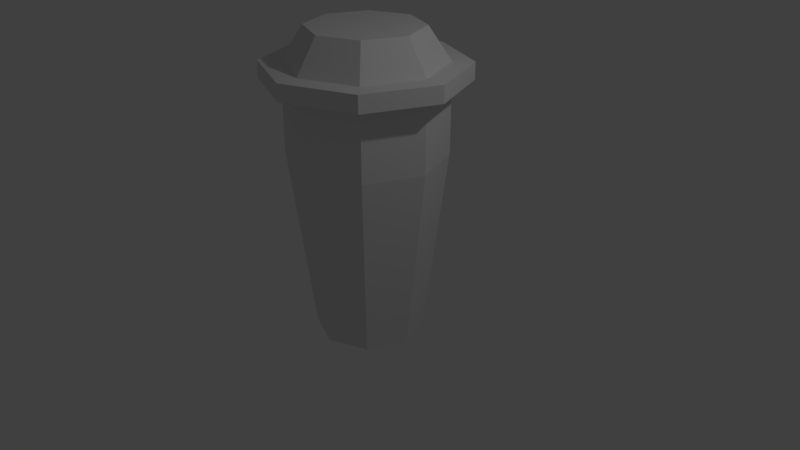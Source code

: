 # Source: Manager.blend  (saved by Blender 2.79.0; exported with 4.5.12 LTS)
import bpy
from mathutils import Matrix  # noqa: F401  (used for matrix-valued properties, if any)

bpy.ops.wm.read_factory_settings(use_empty=True)
scene = bpy.context.scene
scene.name = 'Scene'

# ---- collections
col_collection_1 = bpy.data.collections.new('Collection 1'); scene.collection.children.link(col_collection_1)

# ---- world
world_world = bpy.data.worlds.new('World'); scene.world = world_world
world_world.color = (0.05088, 0.05088, 0.05088)
world_world.use_sun_shadow = False
world_world.sun_shadow_jitter_overblur = 0.0
world_world.cycles.sampling_method = 'MANUAL'

# ---- cameras
cam_camera = bpy.data.cameras.new('Camera')
cam_camera.clip_end = 100.0
cam_camera.lens = 35.0
cam_camera.sensor_width = 32.0
cam_camera.sensor_height = 18.0
cam_camera.ortho_scale = 7.314
cam_camera.dof.focus_distance = 0.0
cam_camera.dof.aperture_fstop = 128.0

# ---- lights
light_lamp = bpy.data.lights.new('Lamp', 'POINT')
light_lamp.transmission_factor = 0.0
light_lamp.cutoff_distance = 30.0
light_lamp.energy = 100.0
light_lamp.shadow_buffer_clip_start = 1.001
light_lamp.shadow_soft_size = 0.1
light_lamp.shadow_maximum_resolution = 0.006
light_lamp.use_absolute_resolution = True

# ---- meshes
me_cylinder = bpy.data.meshes.new('Cylinder')
me_cylinder.from_pydata([(-2.236e-09, 0.6998, -1.0), (0.0, 1.0, 1.402), (0.4949, 0.4949, -1.0), (0.7071, 0.7071, 1.402), (0.6998, -2.835e-08, -1.0), (1.0, -4.371e-08, 1.402), (0.4949, -0.4949, -1.0), (0.7071, -0.7071, 1.402), (-6.342e-08, -0.6998, -1.0), (-8.742e-08, -1.0, 1.402), (-0.4949, -0.4949, -1.0), (-0.7071, -0.7071, 1.402), (-0.6998, 1.058e-08, -1.0), (-1.0, 1.192e-08, 1.402), (-0.4949, 0.4949, -1.0), (-0.7071, 0.7071, 1.402), (0.7071, 0.7071, 2.321), (0.0, 1.0, 2.321), (1.0, -4.371e-08, 2.321), (0.7071, -0.7071, 2.321), (-8.742e-08, -1.0, 2.321), (-0.7071, -0.7071, 2.321), (-1.0, 1.192e-08, 2.321), (-0.7071, 0.7071, 2.321), (0.7071, 0.7071, 2.536), (-9.042e-09, 1.0, 2.536), (1.0, -4.371e-08, 2.536), (0.7071, -0.7071, 2.536), (-9.646e-08, -1.0, 2.536), (-0.7071, -0.7071, 2.536), (-1.0, 1.192e-08, 2.536), (-0.7071, 0.7071, 2.536), (0.8969, 0.8969, 2.321), (0.0, 1.268, 2.321), (1.268, -4.922e-08, 2.321), (0.8969, -0.8969, 2.321), (-1.15e-07, -1.268, 2.321), (-0.8969, -0.8969, 2.321), (-1.268, 6.413e-09, 2.321), (-0.8969, 0.8969, 2.321), (0.8969, 0.8969, 2.536), (-2.007e-08, 1.268, 2.536), (1.268, -4.922e-08, 2.536), (0.8969, -0.8969, 2.536), (-1.295e-07, -1.268, 2.536), (-0.8969, -0.8969, 2.536), (-1.268, 6.413e-09, 2.536), (-0.8969, 0.8969, 2.536), (0.5086, 0.5086, 2.958), (-2.139e-08, 0.7192, 2.958), (0.7192, -2.935e-08, 2.958), (0.5086, -0.5086, 2.958), (-8.426e-08, -0.7192, 2.958), (-0.5086, -0.5086, 2.958), (-0.7192, 1.067e-08, 2.958), (-0.5086, 0.5086, 2.958)], [], [(0, 1, 3, 2), (2, 3, 5, 4), (4, 5, 7, 6), (6, 7, 9, 8), (8, 9, 11, 10), (10, 11, 13, 12), (11, 9, 20, 21), (12, 13, 15, 14), (14, 15, 1, 0), (0, 2, 4, 6, 8, 10, 12, 14), (18, 16, 32, 34), (1, 15, 23, 17), (3, 1, 17, 16), (7, 5, 18, 19), (13, 11, 21, 22), (9, 7, 19, 20), (15, 13, 22, 23), (5, 3, 16, 18), (25, 31, 55, 49), (31, 25, 41, 47), (16, 17, 33, 32), (30, 31, 47, 46), (17, 23, 39, 33), (29, 30, 46, 45), (23, 22, 38, 39), (28, 29, 45, 44), (34, 32, 40, 42), (39, 38, 46, 47), (37, 36, 44, 45), (35, 34, 42, 43), (32, 33, 41, 40), (33, 39, 47, 41), (38, 37, 45, 46), (36, 35, 43, 44), (25, 24, 40, 41), (19, 18, 34, 35), (24, 26, 42, 40), (20, 19, 35, 36), (26, 27, 43, 42), (21, 20, 36, 37), (27, 28, 44, 43), (22, 21, 37, 38), (48, 49, 55, 54, 53, 52, 51, 50), (30, 29, 53, 54), (28, 27, 51, 52), (26, 24, 48, 50), (31, 30, 54, 55), (29, 28, 52, 53), (27, 26, 50, 51), (24, 25, 49, 48)])
_uv = me_cylinder.uv_layers.new(name='UVMap')
_uv.uv.foreach_set('vector', [0.2639, 0.3998, 0.2741, 0.4816, 0.2543, 0.4796, 0.2501, 0.3984, 0.2501, 0.3984, 0.2543, 0.4796, 0.2263, 0.4796, 0.2305, 0.3984, 0.08306, 0.5135, 0.07291, 0.4307, 0.09271, 0.43, 0.09691, 0.513, 0.09691, 0.513, 0.09271, 0.43, 0.1207, 0.43, 0.1165, 0.513, 0.1165, 0.513, 0.1207, 0.43, 0.1405, 0.4307, 0.1304, 0.5135, 0.2305, 0.6276, 0.2263, 0.5464, 0.2543, 0.5464, 0.2501, 0.6276, 0.1405, 0.4307, 0.1207, 0.43, 0.1207, 0.3984, 0.1405, 0.3991, 0.2501, 0.6276, 0.2543, 0.5464, 0.2741, 0.5445, 0.2639, 0.6262, 0.2979, 0.3984, 0.3021, 0.4796, 0.2741, 0.4796, 0.2783, 0.3984, 0.08677, 0.6037, 0.07291, 0.5907, 0.07291, 0.5722, 0.08677, 0.5592, 0.1064, 0.5592, 0.1202, 0.5722, 0.1202, 0.5907, 0.1064, 0.6037, 0.1496, 0.5062, 0.1496, 0.5325, 0.1405, 0.5361, 0.1405, 0.5027, 0.2741, 0.4796, 0.3021, 0.4796, 0.3021, 0.5111, 0.2741, 0.5111, 0.2543, 0.4796, 0.2741, 0.4816, 0.2741, 0.513, 0.2543, 0.5111, 0.09271, 0.43, 0.07291, 0.4307, 0.07291, 0.3991, 0.09271, 0.3984, 0.2543, 0.5464, 0.2263, 0.5464, 0.2263, 0.515, 0.2543, 0.515, 0.1207, 0.43, 0.09271, 0.43, 0.09271, 0.3984, 0.1207, 0.3984, 0.2741, 0.5445, 0.2543, 0.5464, 0.2543, 0.515, 0.2741, 0.513, 0.2263, 0.4796, 0.2543, 0.4796, 0.2543, 0.5111, 0.2263, 0.5111, 0.1756, 0.5597, 0.1756, 0.586, 0.1592, 0.5823, 0.1592, 0.5634, 0.1496, 0.4519, 0.1694, 0.4705, 0.1656, 0.4791, 0.1405, 0.4554, 0.1496, 0.5325, 0.1694, 0.5512, 0.1656, 0.5597, 0.1405, 0.5361, 0.1496, 0.4256, 0.1496, 0.4519, 0.1405, 0.4554, 0.1405, 0.422, 0.1694, 0.5512, 0.1974, 0.5512, 0.2012, 0.5597, 0.1656, 0.5597, 0.1694, 0.407, 0.1496, 0.4256, 0.1405, 0.422, 0.1656, 0.3984, 0.1974, 0.5512, 0.2172, 0.5325, 0.2263, 0.5361, 0.2012, 0.5597, 0.1974, 0.407, 0.1694, 0.407, 0.1656, 0.3984, 0.2012, 0.3984, 0.1907, 0.5931, 0.1907, 0.5597, 0.1985, 0.5597, 0.1985, 0.5931, 0.1514, 0.6168, 0.1499, 0.5931, 0.1577, 0.5934, 0.1592, 0.6171, 0.292, 0.5937, 0.2929, 0.57, 0.3008, 0.57, 0.2998, 0.5937, 0.2929, 0.5366, 0.292, 0.513, 0.2998, 0.513, 0.3008, 0.5366, 0.1421, 0.6168, 0.1405, 0.5931, 0.1483, 0.5934, 0.1499, 0.6171, 0.1405, 0.5931, 0.1421, 0.5597, 0.1499, 0.56, 0.1483, 0.5934, 0.1499, 0.5931, 0.1514, 0.5597, 0.1592, 0.56, 0.1577, 0.5934, 0.2929, 0.57, 0.2929, 0.5366, 0.3008, 0.5366, 0.3008, 0.57, 0.1694, 0.4705, 0.1974, 0.4705, 0.2012, 0.4791, 0.1656, 0.4791, 0.1694, 0.4876, 0.1496, 0.5062, 0.1405, 0.5027, 0.1656, 0.4791, 0.1974, 0.4705, 0.2172, 0.4519, 0.2263, 0.4554, 0.2012, 0.4791, 0.1974, 0.4876, 0.1694, 0.4876, 0.1656, 0.4791, 0.2012, 0.4791, 0.2172, 0.4519, 0.2172, 0.4256, 0.2263, 0.422, 0.2263, 0.4554, 0.2172, 0.5062, 0.1974, 0.4876, 0.2012, 0.4791, 0.2263, 0.5027, 0.2172, 0.4256, 0.1974, 0.407, 0.2012, 0.3984, 0.2263, 0.422, 0.2172, 0.5325, 0.2172, 0.5062, 0.2263, 0.5027, 0.2263, 0.5361, 0.1073, 0.5135, 0.1215, 0.5269, 0.1215, 0.5458, 0.1073, 0.5592, 0.08715, 0.5592, 0.07291, 0.5458, 0.07291, 0.5269, 0.08715, 0.5135, 0.1394, 0.5321, 0.1394, 0.5584, 0.123, 0.5547, 0.123, 0.5358, 0.1907, 0.5597, 0.1907, 0.586, 0.1756, 0.5823, 0.1756, 0.5634, 0.2741, 0.558, 0.2741, 0.5316, 0.2904, 0.5353, 0.2904, 0.5543, 0.1373, 0.5135, 0.1394, 0.5321, 0.123, 0.5358, 0.1215, 0.5224, 0.1394, 0.5584, 0.1373, 0.5771, 0.1215, 0.5681, 0.123, 0.5547, 0.2762, 0.5766, 0.2741, 0.558, 0.2904, 0.5543, 0.292, 0.5677, 0.2741, 0.5316, 0.2762, 0.513, 0.292, 0.5219, 0.2904, 0.5353])
me_cylinder.use_remesh_preserve_volume = False
me_cylinder.use_remesh_preserve_attributes = False
me_cylinder.use_mirror_vertex_groups = False
me_cylinder.update()

# ---- objects
ob_cylinder = bpy.data.objects.new('Cylinder', me_cylinder)
ob_lamp = bpy.data.objects.new('Lamp', light_lamp)
ob_camera = bpy.data.objects.new('Camera', cam_camera)

# ---- transforms, parenting, visibility, modifiers, constraints
ob_cylinder.location = (0.0, 0.0, 0.0)
ob_cylinder.lineart.crease_threshold = 0.0
ob_lamp.location = (4.076, 1.005, 5.904)
ob_lamp.rotation_euler = (0.6503, 0.05522, 1.866)
ob_lamp.lock_rotations_4d = False
ob_lamp.empty_display_type = 'ARROWS'
ob_lamp.color = (0.0, 0.0, 0.0, 0.0)
ob_lamp.lineart.crease_threshold = 0.0
ob_camera.location = (7.481, -6.508, 5.344)
ob_camera.rotation_euler = (1.109, 0.0, 0.8149)
ob_camera.lock_rotations_4d = False
ob_camera.empty_display_type = 'ARROWS'
ob_camera.color = (0.0, 0.0, 0.0, 0.0)
ob_camera.display_type = 'WIRE'
ob_camera.lineart.crease_threshold = 0.0

# ---- collection membership
col_collection_1.objects.link(ob_cylinder)
col_collection_1.objects.link(ob_lamp)
col_collection_1.objects.link(ob_camera)

# ---- scene / render settings (as saved in the file)
scene.camera = ob_camera
scene.frame_start = 1; scene.frame_end = 250; scene.frame_set(1)
scene.render.engine = 'BLENDER_EEVEE_NEXT'
scene.render.resolution_percentage = 50
scene.render.dither_intensity = 0.0
scene.cycles.use_denoising = False
scene.cycles.samples = 128
scene.cycles.sampling_pattern = 'TABULATED_SOBOL'
scene.cycles.use_adaptive_sampling = False
scene.cycles.use_light_tree = False
scene.cycles.blur_glossy = 0.0
scene.cycles.sample_clamp_indirect = 0.0
scene.view_settings.view_transform = 'Standard'
bpy.context.view_layer.update()
